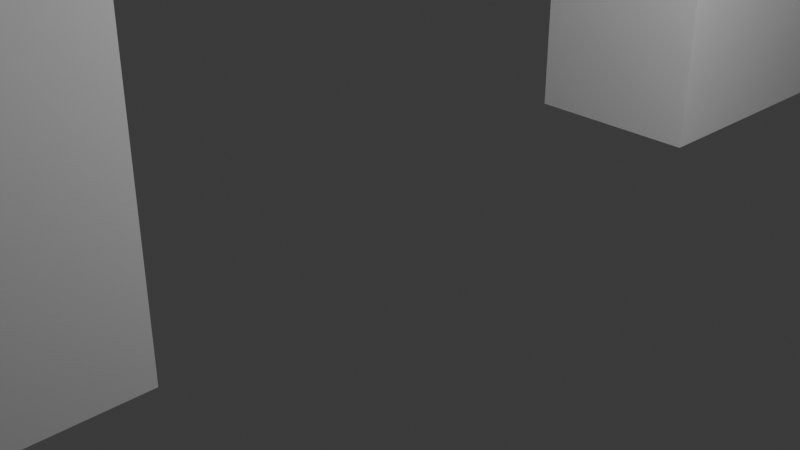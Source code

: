 # Source: Gate1.blend  (saved by Blender 4.3.34; exported with 4.5.12 LTS)
import bpy
from mathutils import Matrix  # noqa: F401  (used for matrix-valued properties, if any)

bpy.ops.wm.read_factory_settings(use_empty=True)
scene = bpy.context.scene
scene.name = 'Scene'

# ---- collections
col_collection = bpy.data.collections.new('Collection'); scene.collection.children.link(col_collection)

# ---- materials (node trees are filled in below, after node groups)
mat_material = bpy.data.materials.new('Material')
mat_material.alpha_threshold = 0.0
mat_material.roughness = 0.5
mat_material.line_color = (0.0, 0.0, 0.0, 1.0)

# ---- material node trees
mat_material.use_nodes = True; mat_material.node_tree.nodes.clear()
_N = mat_material.node_tree.nodes; _L = mat_material.node_tree.links
n0 = _N.new('ShaderNodeOutputMaterial'); n0.name = 'Material Output'; n0.location = (300, 300)
n1 = _N.new('ShaderNodeBsdfPrincipled'); n1.name = 'Principled BSDF'; n1.location = (10, 300)
n1.inputs[3].default_value = 1.45
_L.new(n1.outputs[0], n0.inputs[0])
n0.is_active_output = True

# ---- world
world_world = bpy.data.worlds.new('World'); scene.world = world_world
world_world.use_nodes = True; world_world.node_tree.nodes.clear()
_N = world_world.node_tree.nodes; _L = world_world.node_tree.links
n0 = _N.new('ShaderNodeOutputWorld'); n0.name = 'World Output'; n0.location = (300, 300)
n1 = _N.new('ShaderNodeBackground'); n1.name = 'Background'; n1.location = (10, 300)
n1.inputs[0].default_value = (0.05088, 0.05088, 0.05088, 1.0)
_L.new(n1.outputs[0], n0.inputs[0])
n0.is_active_output = True
world_world.color = (0.05088, 0.05088, 0.05088)
world_world.sun_shadow_jitter_overblur = 0.0

# ---- cameras
cam_camera = bpy.data.cameras.new('Camera')
cam_camera.clip_end = 100.0
cam_camera.ortho_scale = 7.314

# ---- lights
light_light = bpy.data.lights.new('Light', 'POINT')
light_light.energy = 1000.0
light_light.shadow_soft_size = 0.1

# ---- meshes
me_cube = bpy.data.meshes.new('Cube')
me_cube.from_pydata([(1.0, 1.0, 1.0), (1.0, 1.0, -1.0), (1.0, -1.0, 1.0), (1.0, -1.0, -1.0), (-1.0, 1.0, 1.0), (-1.0, 1.0, -1.0), (-1.0, -1.0, 1.0), (-1.0, -1.0, -1.0), (1.0, 1.0, 0.0), (-1.0, -1.0, 0.0), (1.0, -1.0, 0.0), (-1.0, 1.0, 0.0), (1.0, 0.0, 1.0), (-1.0, 0.0, 1.0), (1.0, 1.0, -0.5), (1.0, -1.0, -0.5), (-1.0, 1.0, -0.5), (-1.0, -1.0, -0.5), (1.0, 1.0, -0.7507), (1.0, -1.0, -0.7507), (-1.0, 1.0, -0.7507), (-1.0, -1.0, -0.7507), (-1.0, -1.0, -0.25), (1.0, 1.0, -0.25), (1.0, -1.0, -0.25), (-1.0, 1.0, -0.25), (-1.0, 0.5, 1.0), (1.0, 0.5, -1.0), (-1.0, 0.5, 0.0), (-1.0, 0.5, -1.0), (1.0, 0.5, 1.0), (1.0, 0.5, 0.0), (1.0, 0.5, -0.5), (-1.0, 0.5, -0.5), (-1.0, 0.5, -0.7507), (1.0, 0.5, -0.7507), (1.0, 0.5, -0.25), (-1.0, 0.5, -0.25), (1.0, 0.25, 1.0), (-1.0, 0.25, 1.0), (-1.0, -0.5, -1.0), (1.0, -0.5, 1.0), (1.0, -0.5, 0.0), (-1.0, -0.5, 1.0), (1.0, -0.5, -1.0), (-1.0, -0.5, 0.0), (-1.0, -0.5, -0.5), (1.0, -0.5, -0.5), (1.0, -0.5, -0.7507), (-1.0, -0.5, -0.7507), (-1.0, -0.5, -0.25), (1.0, -0.5, -0.25), (-1.0, -0.25, 1.0), (1.0, -0.25, 1.0), (-1.0, -1.0, 0.5), (1.0, 1.0, 0.5), (1.0, -1.0, 0.5), (-1.0, 1.0, 0.5), (1.0, 0.0, 0.5597), (-1.0, 0.0, 0.5597), (1.0, 0.5, 0.5), (-1.0, 0.5, 0.5), (-1.0, 0.25, 0.3944), (1.0, 0.25, 0.3944), (-1.0, -0.5, 0.5), (1.0, -0.5, 0.5), (1.0, -0.25, 0.4148), (-1.0, -0.25, 0.4148), (1.0, 1.0, 0.25), (1.0, -1.0, 0.25), (-1.0, 1.0, 0.25), (1.0, 0.5, 0.25), (-1.0, 0.5, 0.25), (-1.0, 0.25, 0.3886), (1.0, 0.25, 0.3886), (-1.0, -0.5, 0.25), (1.0, -0.5, 0.25), (1.0, -0.25, 0.4115), (-1.0, -0.25, 0.4115), (-1.0, -1.0, 0.25), (-1.0, -0.375, -1.0), (1.0, -0.375, 1.0), (1.0, -0.3482, 0.0), (1.0, -0.375, -0.5), (1.0, -0.375, -0.7507), (1.0, -0.375, -0.25), (-1.0, -0.375, 1.0), (1.0, -0.375, -1.0), (-1.0, -0.3482, 0.0), (-1.0, -0.375, -0.5), (-1.0, -0.375, -0.7507), (-1.0, -0.375, -0.25), (-1.0, -0.375, 0.5), (1.0, -0.375, 0.5), (1.0, -0.3198, 0.1759), (-1.0, -0.3198, 0.1759), (1.0, 0.125, 1.0), (-1.0, 0.125, 1.0), (-1.0, 0.125, 0.5), (1.0, 0.125, 0.5), (-1.0, 0.375, 1.0), (1.0, 0.375, -1.0), (-1.0, 0.3479, 0.0), (-1.0, 0.375, -0.5), (-1.0, 0.375, -0.7507), (-1.0, 0.375, -0.25), (-1.0, 0.375, -1.0), (1.0, 0.375, 1.0), (1.0, 0.3479, 0.0), (1.0, 0.375, -0.5), (1.0, 0.375, -0.7507), (1.0, 0.375, -0.25), (1.0, 0.375, 0.5), (-1.0, 0.375, 0.5), (-1.0, 0.3101, 0.176), (1.0, 0.3101, 0.176), (-1.0, -0.125, 1.0), (1.0, -0.125, 1.0), (1.0, -0.125, 0.5), (-1.0, -0.125, 0.5)], [], [(41, 43, 6, 2), (56, 2, 6, 54), (61, 26, 4, 57), (40, 44, 3, 7), (65, 41, 2, 56), (57, 4, 0, 55), (25, 11, 8, 23), (51, 42, 10, 24), (37, 28, 11, 25), (24, 10, 9, 22), (99, 96, 12, 58), (119, 116, 13, 59), (96, 97, 13, 12), (19, 15, 17, 21), (34, 33, 16, 20), (48, 47, 15, 19), (20, 16, 14, 18), (5, 20, 18, 1), (44, 48, 19, 3), (29, 34, 20, 5), (3, 19, 21, 7), (15, 24, 22, 17), (33, 37, 25, 16), (47, 51, 24, 15), (16, 25, 23, 14), (103, 105, 37, 33), (14, 23, 36, 32), (1, 18, 35, 27), (106, 104, 34, 29), (104, 103, 33, 34), (18, 14, 32, 35), (0, 4, 26, 30), (5, 1, 27, 29), (55, 0, 30, 60), (23, 8, 31, 36), (105, 102, 28, 37), (113, 100, 26, 61), (98, 97, 39, 62), (107, 100, 39, 38), (112, 107, 38, 63), (17, 22, 50, 46), (7, 21, 49, 40), (21, 17, 46, 49), (54, 6, 43, 64), (22, 9, 45, 50), (93, 81, 41, 65), (80, 87, 44, 40), (81, 86, 43, 41), (117, 116, 52, 53), (118, 117, 53, 66), (92, 86, 52, 67), (95, 92, 67, 78), (94, 93, 65, 76), (79, 54, 64, 75), (115, 112, 63, 74), (114, 113, 61, 72), (68, 55, 60, 71), (70, 57, 55, 68), (76, 65, 56, 69), (72, 61, 57, 70), (69, 56, 54, 79), (10, 69, 79, 9), (28, 72, 70, 11), (42, 76, 69, 10), (11, 70, 68, 8), (8, 68, 71, 31), (102, 114, 72, 28), (9, 79, 75, 45), (45, 75, 95, 88), (77, 66, 93, 94), (75, 64, 92, 95), (50, 45, 88, 91), (64, 43, 86, 92), (49, 46, 89, 90), (40, 49, 90, 80), (46, 50, 91, 89), (53, 52, 86, 81), (66, 53, 81, 93), (59, 13, 97, 98), (38, 39, 97, 96), (63, 38, 96, 99), (31, 71, 115, 108), (73, 62, 113, 114), (71, 60, 112, 115), (36, 31, 108, 111), (60, 30, 107, 112), (29, 27, 101, 106), (30, 26, 100, 107), (35, 32, 109, 110), (27, 35, 110, 101), (32, 36, 111, 109), (62, 39, 100, 113), (58, 12, 117, 118), (12, 13, 116, 117), (67, 52, 116, 119), (115, 74, 73, 114), (108, 115, 114, 102, 105, 103, 104, 106, 101, 110, 109, 111), (83, 85, 82, 94, 76, 42, 51, 47, 48, 44, 87, 84), (95, 94, 82, 85, 83, 84, 87, 80, 90, 89, 91, 88), (73, 74, 63, 62), (118, 66, 67, 119), (77, 78, 67, 66), (95, 78, 77, 94), (99, 98, 62, 63), (58, 118, 119, 59), (99, 58, 59, 98)])
_uv = me_cube.uv_layers.new(name='UVMap')
_uv.uv.foreach_set('vector', [0.625, 0.6875, 0.875, 0.6875, 0.875, 0.75, 0.625, 0.75, 0.5625, 0.75, 0.625, 0.75, 0.625, 1.0, 0.5625, 1.0, 0.5625, 0.1875, 0.625, 0.1875, 0.625, 0.25, 0.5625, 0.25, 0.125, 0.6875, 0.375, 0.6875, 0.375, 0.75, 0.125, 0.75, 0.5625, 0.6875, 0.625, 0.6875, 0.625, 0.75, 0.5625, 0.75, 0.5625, 0.25, 0.625, 0.25, 0.625, 0.5, 0.5625, 0.5, 0.4688, 0.25, 0.5, 0.25, 0.5, 0.5, 0.4688, 0.5, 0.4688, 0.6875, 0.5, 0.6875, 0.5, 0.75, 0.4688, 0.75, 0.4688, 0.1875, 0.5, 0.1875, 0.5, 0.25, 0.4688, 0.25, 0.4688, 0.75, 0.5, 0.75, 0.5, 1.0, 0.4688, 1.0, 0.5625, 0.6094, 0.625, 0.6094, 0.625, 0.625, 0.5625, 0.625, 0.5625, 0.1094, 0.625, 0.1094, 0.625, 0.125, 0.5625, 0.125, 0.625, 0.6094, 0.875, 0.6094, 0.875, 0.625, 0.625, 0.625, 0.4062, 0.75, 0.4375, 0.75, 0.4375, 1.0, 0.4062, 1.0, 0.4062, 0.1875, 0.4375, 0.1875, 0.4375, 0.25, 0.4062, 0.25, 0.4062, 0.6875, 0.4375, 0.6875, 0.4375, 0.75, 0.4062, 0.75, 0.4062, 0.25, 0.4375, 0.25, 0.4375, 0.5, 0.4062, 0.5, 0.375, 0.25, 0.4062, 0.25, 0.4062, 0.5, 0.375, 0.5, 0.375, 0.6875, 0.4062, 0.6875, 0.4062, 0.75, 0.375, 0.75, 0.375, 0.1875, 0.4062, 0.1875, 0.4062, 0.25, 0.375, 0.25, 0.375, 0.75, 0.4062, 0.75, 0.4062, 1.0, 0.375, 1.0, 0.4375, 0.75, 0.4688, 0.75, 0.4688, 1.0, 0.4375, 1.0, 0.4375, 0.1875, 0.4688, 0.1875, 0.4688, 0.25, 0.4375, 0.25, 0.4375, 0.6875, 0.4688, 0.6875, 0.4688, 0.75, 0.4375, 0.75, 0.4375, 0.25, 0.4688, 0.25, 0.4688, 0.5, 0.4375, 0.5, 0.4375, 0.1719, 0.4688, 0.1719, 0.4688, 0.1875, 0.4375, 0.1875, 0.4375, 0.5, 0.4688, 0.5, 0.4688, 0.5625, 0.4375, 0.5625, 0.375, 0.5, 0.4062, 0.5, 0.4062, 0.5625, 0.375, 0.5625, 0.375, 0.1719, 0.4062, 0.1719, 0.4062, 0.1875, 0.375, 0.1875, 0.4062, 0.1719, 0.4375, 0.1719, 0.4375, 0.1875, 0.4062, 0.1875, 0.4062, 0.5, 0.4375, 0.5, 0.4375, 0.5625, 0.4062, 0.5625, 0.625, 0.5, 0.875, 0.5, 0.875, 0.5625, 0.625, 0.5625, 0.125, 0.5, 0.375, 0.5, 0.375, 0.5625, 0.125, 0.5625, 0.5625, 0.5, 0.625, 0.5, 0.625, 0.5625, 0.5625, 0.5625, 0.4688, 0.5, 0.5, 0.5, 0.5, 0.5625, 0.4688, 0.5625, 0.4688, 0.1719, 0.5, 0.1719, 0.5, 0.1875, 0.4688, 0.1875, 0.5625, 0.1719, 0.625, 0.1719, 0.625, 0.1875, 0.5625, 0.1875, 0.5625, 0.1406, 0.625, 0.1406, 0.625, 0.1562, 0.5625, 0.1562, 0.625, 0.5781, 0.875, 0.5781, 0.875, 0.5938, 0.625, 0.5938, 0.5625, 0.5781, 0.625, 0.5781, 0.625, 0.5938, 0.5625, 0.5938, 0.4375, 0.0, 0.4688, 0.0, 0.4688, 0.0625, 0.4375, 0.0625, 0.375, 0.0, 0.4062, 0.0, 0.4062, 0.0625, 0.375, 0.0625, 0.4062, 0.0, 0.4375, 0.0, 0.4375, 0.0625, 0.4062, 0.0625, 0.5625, 0.0, 0.625, 0.0, 0.625, 0.0625, 0.5625, 0.0625, 0.4688, 0.0, 0.5, 0.0, 0.5, 0.0625, 0.4688, 0.0625, 0.5625, 0.6719, 0.625, 0.6719, 0.625, 0.6875, 0.5625, 0.6875, 0.125, 0.6719, 0.375, 0.6719, 0.375, 0.6875, 0.125, 0.6875, 0.625, 0.6719, 0.875, 0.6719, 0.875, 0.6875, 0.625, 0.6875, 0.625, 0.6406, 0.875, 0.6406, 0.875, 0.6562, 0.625, 0.6562, 0.5625, 0.6406, 0.625, 0.6406, 0.625, 0.6562, 0.5625, 0.6562, 0.5625, 0.07812, 0.625, 0.07812, 0.625, 0.09375, 0.5625, 0.09375, 0.5312, 0.07812, 0.5625, 0.07812, 0.5625, 0.09375, 0.5312, 0.09375, 0.5312, 0.6719, 0.5625, 0.6719, 0.5625, 0.6875, 0.5312, 0.6875, 0.5312, 0.0, 0.5625, 0.0, 0.5625, 0.0625, 0.5312, 0.0625, 0.5312, 0.5781, 0.5625, 0.5781, 0.5625, 0.5938, 0.5312, 0.5938, 0.5312, 0.1719, 0.5625, 0.1719, 0.5625, 0.1875, 0.5312, 0.1875, 0.5312, 0.5, 0.5625, 0.5, 0.5625, 0.5625, 0.5312, 0.5625, 0.5312, 0.25, 0.5625, 0.25, 0.5625, 0.5, 0.5312, 0.5, 0.5312, 0.6875, 0.5625, 0.6875, 0.5625, 0.75, 0.5312, 0.75, 0.5312, 0.1875, 0.5625, 0.1875, 0.5625, 0.25, 0.5312, 0.25, 0.5312, 0.75, 0.5625, 0.75, 0.5625, 1.0, 0.5312, 1.0, 0.5, 0.75, 0.5312, 0.75, 0.5312, 1.0, 0.5, 1.0, 0.5, 0.1875, 0.5312, 0.1875, 0.5312, 0.25, 0.5, 0.25, 0.5, 0.6875, 0.5312, 0.6875, 0.5312, 0.75, 0.5, 0.75, 0.5, 0.25, 0.5312, 0.25, 0.5312, 0.5, 0.5, 0.5, 0.5, 0.5, 0.5312, 0.5, 0.5312, 0.5625, 0.5, 0.5625, 0.5, 0.1719, 0.5312, 0.1719, 0.5312, 0.1875, 0.5, 0.1875, 0.5, 0.0, 0.5312, 0.0, 0.5312, 0.0625, 0.5, 0.0625, 0.5, 0.0625, 0.5312, 0.0625, 0.5312, 0.07812, 0.5, 0.07812, 0.5312, 0.6562, 0.5625, 0.6562, 0.5625, 0.6719, 0.5312, 0.6719, 0.5312, 0.0625, 0.5625, 0.0625, 0.5625, 0.07812, 0.5312, 0.07812, 0.4688, 0.0625, 0.5, 0.0625, 0.5, 0.07812, 0.4688, 0.07812, 0.5625, 0.0625, 0.625, 0.0625, 0.625, 0.07812, 0.5625, 0.07812, 0.4062, 0.0625, 0.4375, 0.0625, 0.4375, 0.07812, 0.4062, 0.07812, 0.375, 0.0625, 0.4062, 0.0625, 0.4062, 0.07812, 0.375, 0.07812, 0.4375, 0.0625, 0.4688, 0.0625, 0.4688, 0.07812, 0.4375, 0.07812, 0.625, 0.6562, 0.875, 0.6562, 0.875, 0.6719, 0.625, 0.6719, 0.5625, 0.6562, 0.625, 0.6562, 0.625, 0.6719, 0.5625, 0.6719, 0.5625, 0.125, 0.625, 0.125, 0.625, 0.1406, 0.5625, 0.1406, 0.625, 0.5938, 0.875, 0.5938, 0.875, 0.6094, 0.625, 0.6094, 0.5625, 0.5938, 0.625, 0.5938, 0.625, 0.6094, 0.5625, 0.6094, 0.5, 0.5625, 0.5312, 0.5625, 0.5312, 0.5781, 0.5, 0.5781, 0.5312, 0.1562, 0.5625, 0.1562, 0.5625, 0.1719, 0.5312, 0.1719, 0.5312, 0.5625, 0.5625, 0.5625, 0.5625, 0.5781, 0.5312, 0.5781, 0.4688, 0.5625, 0.5, 0.5625, 0.5, 0.5781, 0.4688, 0.5781, 0.5625, 0.5625, 0.625, 0.5625, 0.625, 0.5781, 0.5625, 0.5781, 0.125, 0.5625, 0.375, 0.5625, 0.375, 0.5781, 0.125, 0.5781, 0.625, 0.5625, 0.875, 0.5625, 0.875, 0.5781, 0.625, 0.5781, 0.4062, 0.5625, 0.4375, 0.5625, 0.4375, 0.5781, 0.4062, 0.5781, 0.375, 0.5625, 0.4062, 0.5625, 0.4062, 0.5781, 0.375, 0.5781, 0.4375, 0.5625, 0.4688, 0.5625, 0.4688, 0.5781, 0.4375, 0.5781, 0.5625, 0.1562, 0.625, 0.1562, 0.625, 0.1719, 0.5625, 0.1719, 0.5625, 0.625, 0.625, 0.625, 0.625, 0.6406, 0.5625, 0.6406, 0.625, 0.625, 0.875, 0.625, 0.875, 0.6406, 0.625, 0.6406, 0.5625, 0.09375, 0.625, 0.09375, 0.625, 0.1094, 0.5625, 0.1094, 0.5312, 0.5781, 0.5312, 0.5938, 0.5312, 0.1562, 0.5312, 0.1719, 0.5, 0.5781, 0.5312, 0.5781, 0.5312, 0.1719, 0.5, 0.1719, 0.4688, 0.1719, 0.4375, 0.1719, 0.4062, 0.1719, 0.125, 0.5781, 0.375, 0.5781, 0.4062, 0.5781, 0.4375, 0.5781, 0.4688, 0.5781, 0.4375, 0.6719, 0.4688, 0.6719, 0.5, 0.6719, 0.5312, 0.6719, 0.5312, 0.6875, 0.5, 0.6875, 0.4688, 0.6875, 0.4375, 0.6875, 0.4062, 0.6875, 0.375, 0.6875, 0.375, 0.6719, 0.4062, 0.6719, 0.5312, 0.07812, 0.5312, 0.6719, 0.5, 0.6719, 0.4688, 0.6719, 0.4375, 0.6719, 0.4062, 0.6719, 0.375, 0.6719, 0.125, 0.6719, 0.4062, 0.07812, 0.4375, 0.07812, 0.4688, 0.07812, 0.5, 0.07812, 0.5312, 0.1562, 0.5312, 0.5938, 0.5625, 0.5938, 0.5625, 0.1562, 0.5625, 0.6406, 0.5625, 0.6562, 0.5625, 0.09375, 0.5625, 0.1094, 0.5312, 0.6562, 0.5312, 0.09375, 0.5625, 0.09375, 0.5625, 0.6562, 0.5312, 0.07812, 0.5312, 0.09375, 0.5312, 0.6562, 0.5312, 0.6719, 0.5625, 0.6094, 0.5625, 0.1406, 0.5625, 0.1562, 0.5625, 0.5938, 0.5625, 0.625, 0.5625, 0.6406, 0.5625, 0.1094, 0.5625, 0.125, 0.5625, 0.6094, 0.5625, 0.625, 0.5625, 0.125, 0.5625, 0.1406])
me_cube.materials.append(mat_material)
me_cube.use_mirror_vertex_groups = False
me_cube.update()

# ---- objects
ob_cube = bpy.data.objects.new('Cube', me_cube)
ob_light = bpy.data.objects.new('Light', light_light)
ob_camera = bpy.data.objects.new('Camera', cam_camera)

# ---- transforms, parenting, visibility, modifiers, constraints
ob_cube.location = (0.0, 0.0, 6.329)
ob_cube.scale = (1.0, 9.212, 6.234)
ob_cube.lock_rotations_4d = False
ob_cube.empty_display_type = 'ARROWS'
ob_cube.lineart.crease_threshold = 0.0
ob_light.location = (4.076, 1.005, 5.904)
ob_light.rotation_euler = (0.6503, 0.05522, 1.866)
ob_light.lock_rotations_4d = False
ob_light.empty_display_type = 'ARROWS'
ob_light.color = (0.0, 0.0, 0.0, 0.0)
ob_light.lineart.crease_threshold = 0.0
ob_camera.location = (7.359, -6.926, 4.958)
ob_camera.rotation_euler = (1.109, 0.0, 0.8149)
ob_camera.lock_rotations_4d = False
ob_camera.empty_display_type = 'ARROWS'
ob_camera.color = (0.0, 0.0, 0.0, 0.0)
ob_camera.display_type = 'WIRE'
ob_camera.lineart.crease_threshold = 0.0

# ---- collection membership
col_collection.objects.link(ob_cube)
col_collection.objects.link(ob_light)
col_collection.objects.link(ob_camera)

# ---- scene / render settings (as saved in the file)
scene.camera = ob_camera
scene.frame_start = 1; scene.frame_end = 250; scene.frame_set(1)
scene.render.engine = 'BLENDER_EEVEE_NEXT'
bpy.context.view_layer.update()
